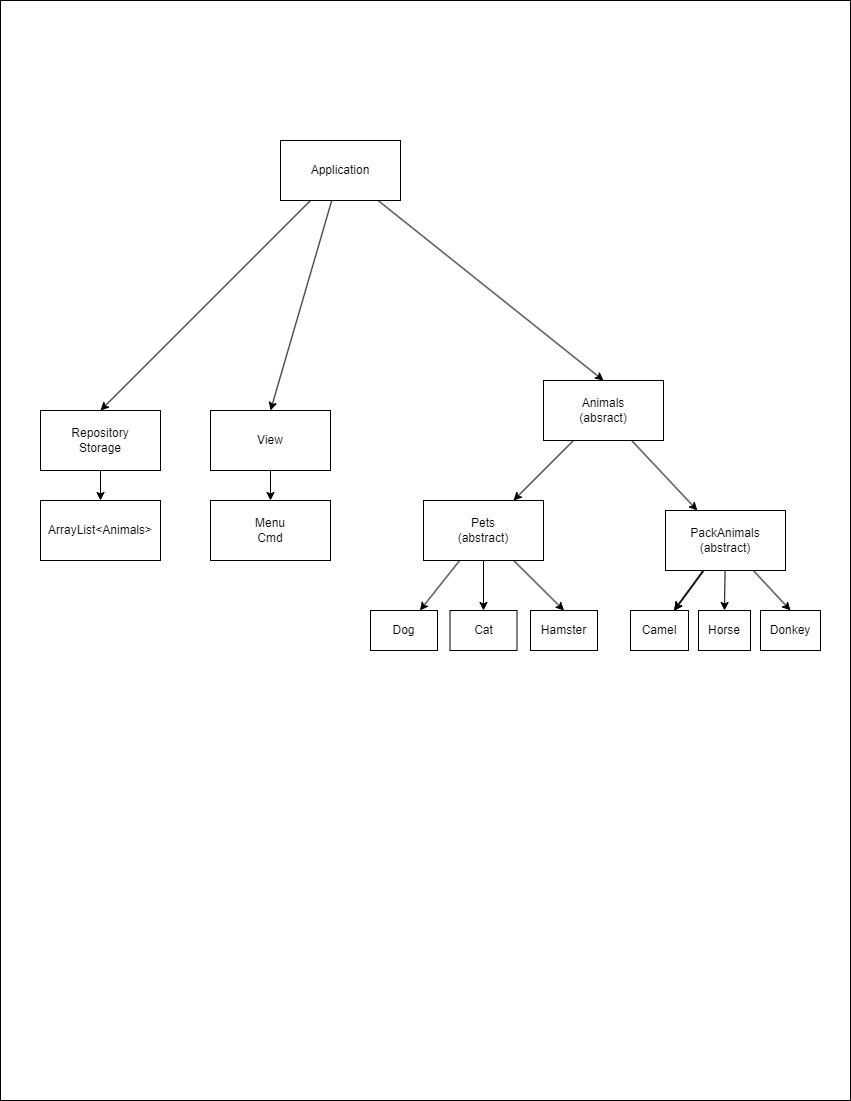

The diagram above was exported from draw.io. Its source (the exported page's mxGraphModel, read from the mxfile embedded in the PNG):
<mxGraphModel dx="1252" dy="642" grid="1" gridSize="10" guides="1" tooltips="1" connect="1" arrows="1" fold="1" page="1" pageScale="1" pageWidth="850" pageHeight="1100" math="0" shadow="0">
  <root>
    <mxCell id="0" />
    <mxCell id="1" parent="0" />
    <mxCell id="28" value="" style="rounded=0;whiteSpace=wrap;html=1;" vertex="1" parent="1">
      <mxGeometry width="850" height="1100" as="geometry" />
    </mxCell>
    <mxCell id="4" value="" style="edgeStyle=none;html=1;" parent="1" source="2" target="3" edge="1">
      <mxGeometry relative="1" as="geometry" />
    </mxCell>
    <mxCell id="6" value="" style="edgeStyle=none;html=1;" parent="1" source="2" target="5" edge="1">
      <mxGeometry relative="1" as="geometry" />
    </mxCell>
    <mxCell id="2" value="Animals&lt;br&gt;(absract)" style="rounded=0;whiteSpace=wrap;html=1;" parent="1" vertex="1">
      <mxGeometry x="543" y="380" width="120" height="60" as="geometry" />
    </mxCell>
    <mxCell id="8" value="" style="edgeStyle=none;html=1;" parent="1" source="3" target="7" edge="1">
      <mxGeometry relative="1" as="geometry" />
    </mxCell>
    <mxCell id="19" style="edgeStyle=none;html=1;entryX=0.5;entryY=0;entryDx=0;entryDy=0;" parent="1" source="3" target="16" edge="1">
      <mxGeometry relative="1" as="geometry" />
    </mxCell>
    <mxCell id="21" style="edgeStyle=none;html=1;entryX=0.5;entryY=0;entryDx=0;entryDy=0;" parent="1" source="3" target="20" edge="1">
      <mxGeometry relative="1" as="geometry" />
    </mxCell>
    <mxCell id="3" value="Pets&lt;br&gt;(abstract)" style="whiteSpace=wrap;html=1;rounded=0;" parent="1" vertex="1">
      <mxGeometry x="423" y="500" width="120" height="60" as="geometry" />
    </mxCell>
    <mxCell id="10" value="" style="edgeStyle=none;html=1;" parent="1" source="5" target="9" edge="1">
      <mxGeometry relative="1" as="geometry" />
    </mxCell>
    <mxCell id="11" value="" style="edgeStyle=none;html=1;" parent="1" source="5" target="9" edge="1">
      <mxGeometry relative="1" as="geometry" />
    </mxCell>
    <mxCell id="12" value="" style="edgeStyle=none;html=1;" parent="1" source="5" target="9" edge="1">
      <mxGeometry relative="1" as="geometry" />
    </mxCell>
    <mxCell id="17" style="edgeStyle=none;html=1;entryX=0.5;entryY=0;entryDx=0;entryDy=0;" parent="1" source="5" target="14" edge="1">
      <mxGeometry relative="1" as="geometry" />
    </mxCell>
    <mxCell id="18" style="edgeStyle=none;html=1;entryX=0.5;entryY=0;entryDx=0;entryDy=0;" parent="1" source="5" target="15" edge="1">
      <mxGeometry relative="1" as="geometry" />
    </mxCell>
    <mxCell id="5" value="PackAnimals&lt;br&gt;(abstract)" style="whiteSpace=wrap;html=1;rounded=0;" parent="1" vertex="1">
      <mxGeometry x="665" y="510" width="120" height="60" as="geometry" />
    </mxCell>
    <mxCell id="7" value="Dog&lt;br&gt;" style="whiteSpace=wrap;html=1;rounded=0;" parent="1" vertex="1">
      <mxGeometry x="370" y="610" width="67" height="40" as="geometry" />
    </mxCell>
    <mxCell id="9" value="Camel" style="whiteSpace=wrap;html=1;rounded=0;" parent="1" vertex="1">
      <mxGeometry x="630" y="610" width="58" height="40" as="geometry" />
    </mxCell>
    <mxCell id="14" value="Horse" style="whiteSpace=wrap;html=1;rounded=0;" parent="1" vertex="1">
      <mxGeometry x="698" y="610" width="52" height="40" as="geometry" />
    </mxCell>
    <mxCell id="15" value="Donkey" style="whiteSpace=wrap;html=1;rounded=0;" parent="1" vertex="1">
      <mxGeometry x="760" y="610" width="60" height="40" as="geometry" />
    </mxCell>
    <mxCell id="16" value="Cat" style="whiteSpace=wrap;html=1;rounded=0;" parent="1" vertex="1">
      <mxGeometry x="449.5" y="610" width="67" height="40" as="geometry" />
    </mxCell>
    <mxCell id="20" value="Hamster" style="whiteSpace=wrap;html=1;rounded=0;" parent="1" vertex="1">
      <mxGeometry x="530" y="610" width="67" height="40" as="geometry" />
    </mxCell>
    <mxCell id="27" value="" style="edgeStyle=none;html=1;" edge="1" parent="1" source="22" target="26">
      <mxGeometry relative="1" as="geometry" />
    </mxCell>
    <mxCell id="22" value="Repository&lt;br&gt;Storage" style="rounded=0;whiteSpace=wrap;html=1;" vertex="1" parent="1">
      <mxGeometry x="40" y="410" width="120" height="60" as="geometry" />
    </mxCell>
    <mxCell id="24" style="edgeStyle=none;html=1;entryX=0.5;entryY=0;entryDx=0;entryDy=0;" edge="1" parent="1" source="23" target="22">
      <mxGeometry relative="1" as="geometry" />
    </mxCell>
    <mxCell id="25" style="edgeStyle=none;html=1;entryX=0.5;entryY=0;entryDx=0;entryDy=0;" edge="1" parent="1" source="23" target="2">
      <mxGeometry relative="1" as="geometry" />
    </mxCell>
    <mxCell id="31" style="edgeStyle=none;html=1;entryX=0.5;entryY=0;entryDx=0;entryDy=0;" edge="1" parent="1" source="23" target="29">
      <mxGeometry relative="1" as="geometry" />
    </mxCell>
    <mxCell id="23" value="Application" style="rounded=0;whiteSpace=wrap;html=1;" vertex="1" parent="1">
      <mxGeometry x="280" y="140" width="120" height="60" as="geometry" />
    </mxCell>
    <mxCell id="26" value="ArrayList&amp;lt;Animals&amp;gt;" style="whiteSpace=wrap;html=1;rounded=0;" vertex="1" parent="1">
      <mxGeometry x="40" y="500" width="120" height="60" as="geometry" />
    </mxCell>
    <mxCell id="32" style="edgeStyle=none;html=1;" edge="1" parent="1" source="29" target="30">
      <mxGeometry relative="1" as="geometry" />
    </mxCell>
    <mxCell id="29" value="View" style="rounded=0;whiteSpace=wrap;html=1;" vertex="1" parent="1">
      <mxGeometry x="210" y="410" width="120" height="60" as="geometry" />
    </mxCell>
    <mxCell id="30" value="Menu&lt;br&gt;Cmd" style="whiteSpace=wrap;html=1;rounded=0;" vertex="1" parent="1">
      <mxGeometry x="210" y="500" width="120" height="60" as="geometry" />
    </mxCell>
  </root>
</mxGraphModel>